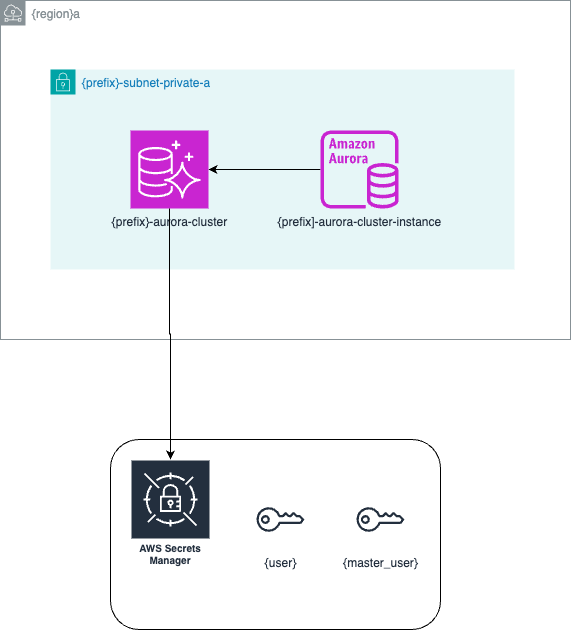

The diagram above was exported from draw.io. Its source (the exported page's mxGraphModel, read from the mxfile embedded in the PNG):
<mxGraphModel dx="1704" dy="1036" grid="1" gridSize="10" guides="1" tooltips="1" connect="1" arrows="1" fold="1" page="1" pageScale="1" pageWidth="1169" pageHeight="827" math="0" shadow="0">
  <root>
    <mxCell id="0" />
    <mxCell id="1" parent="0" />
    <mxCell id="3bq4728PctN0jSBunGzd-7" value="{region}a" style="sketch=0;outlineConnect=0;gradientColor=none;html=1;whiteSpace=wrap;fontSize=12;fontStyle=0;shape=mxgraph.aws4.group;grIcon=mxgraph.aws4.group_subnet;strokeColor=#879196;fillColor=none;verticalAlign=top;align=left;spacingLeft=30;fontColor=#879196;dashed=0;" vertex="1" parent="1">
      <mxGeometry x="110" y="41" width="570" height="339" as="geometry" />
    </mxCell>
    <mxCell id="3bq4728PctN0jSBunGzd-3" value="{prefix}-subnet-private-a" style="points=[[0,0],[0.25,0],[0.5,0],[0.75,0],[1,0],[1,0.25],[1,0.5],[1,0.75],[1,1],[0.75,1],[0.5,1],[0.25,1],[0,1],[0,0.75],[0,0.5],[0,0.25]];outlineConnect=0;gradientColor=none;html=1;whiteSpace=wrap;fontSize=12;fontStyle=0;container=1;pointerEvents=0;collapsible=0;recursiveResize=0;shape=mxgraph.aws4.group;grIcon=mxgraph.aws4.group_security_group;grStroke=0;strokeColor=#00A4A6;fillColor=#E6F6F7;verticalAlign=top;align=left;spacingLeft=30;fontColor=#147EBA;dashed=0;" vertex="1" parent="1">
      <mxGeometry x="160" y="110" width="464" height="200" as="geometry" />
    </mxCell>
    <mxCell id="3bq4728PctN0jSBunGzd-6" style="edgeStyle=orthogonalEdgeStyle;rounded=0;orthogonalLoop=1;jettySize=auto;html=1;" edge="1" parent="3bq4728PctN0jSBunGzd-3" source="3bq4728PctN0jSBunGzd-2" target="3bq4728PctN0jSBunGzd-5">
      <mxGeometry relative="1" as="geometry" />
    </mxCell>
    <mxCell id="3bq4728PctN0jSBunGzd-2" value="{prefix]-aurora-cluster-instance" style="sketch=0;outlineConnect=0;fontColor=#232F3E;gradientColor=none;fillColor=#C925D1;strokeColor=none;dashed=0;verticalLabelPosition=bottom;verticalAlign=top;align=center;html=1;fontSize=12;fontStyle=0;aspect=fixed;pointerEvents=1;shape=mxgraph.aws4.aurora_instance;" vertex="1" parent="3bq4728PctN0jSBunGzd-3">
      <mxGeometry x="270" y="61" width="78" height="78" as="geometry" />
    </mxCell>
    <mxCell id="3bq4728PctN0jSBunGzd-5" value="{prefix}-aurora-cluster" style="sketch=0;points=[[0,0,0],[0.25,0,0],[0.5,0,0],[0.75,0,0],[1,0,0],[0,1,0],[0.25,1,0],[0.5,1,0],[0.75,1,0],[1,1,0],[0,0.25,0],[0,0.5,0],[0,0.75,0],[1,0.25,0],[1,0.5,0],[1,0.75,0]];outlineConnect=0;fontColor=#232F3E;fillColor=#C925D1;strokeColor=#ffffff;dashed=0;verticalLabelPosition=bottom;verticalAlign=top;align=center;html=1;fontSize=12;fontStyle=0;aspect=fixed;shape=mxgraph.aws4.resourceIcon;resIcon=mxgraph.aws4.aurora;" vertex="1" parent="3bq4728PctN0jSBunGzd-3">
      <mxGeometry x="80" y="61" width="78" height="78" as="geometry" />
    </mxCell>
    <mxCell id="3bq4728PctN0jSBunGzd-14" value="" style="group" vertex="1" connectable="0" parent="1">
      <mxGeometry x="220" y="480" width="330" height="190" as="geometry" />
    </mxCell>
    <mxCell id="3bq4728PctN0jSBunGzd-13" value="" style="rounded=1;whiteSpace=wrap;html=1;" vertex="1" parent="3bq4728PctN0jSBunGzd-14">
      <mxGeometry width="330" height="190" as="geometry" />
    </mxCell>
    <mxCell id="3bq4728PctN0jSBunGzd-8" value="AWS Secrets Manager" style="sketch=0;outlineConnect=0;fontColor=#232F3E;gradientColor=none;strokeColor=#ffffff;fillColor=#232F3E;dashed=0;verticalLabelPosition=middle;verticalAlign=bottom;align=center;html=1;whiteSpace=wrap;fontSize=10;fontStyle=1;spacing=3;shape=mxgraph.aws4.productIcon;prIcon=mxgraph.aws4.secrets_manager;" vertex="1" parent="3bq4728PctN0jSBunGzd-14">
      <mxGeometry x="20" y="20" width="80" height="110" as="geometry" />
    </mxCell>
    <mxCell id="3bq4728PctN0jSBunGzd-9" value="{user}" style="sketch=0;outlineConnect=0;fontColor=#232F3E;gradientColor=none;strokeColor=#232F3E;fillColor=#ffffff;dashed=0;verticalLabelPosition=bottom;verticalAlign=top;align=center;html=1;fontSize=12;fontStyle=0;aspect=fixed;shape=mxgraph.aws4.resourceIcon;resIcon=mxgraph.aws4.addon;" vertex="1" parent="3bq4728PctN0jSBunGzd-14">
      <mxGeometry x="140" y="50" width="60" height="60" as="geometry" />
    </mxCell>
    <mxCell id="3bq4728PctN0jSBunGzd-12" value="{master_user}" style="sketch=0;outlineConnect=0;fontColor=#232F3E;gradientColor=none;strokeColor=#232F3E;fillColor=#ffffff;dashed=0;verticalLabelPosition=bottom;verticalAlign=top;align=center;html=1;fontSize=12;fontStyle=0;aspect=fixed;shape=mxgraph.aws4.resourceIcon;resIcon=mxgraph.aws4.addon;" vertex="1" parent="3bq4728PctN0jSBunGzd-14">
      <mxGeometry x="240" y="50" width="60" height="60" as="geometry" />
    </mxCell>
    <mxCell id="3bq4728PctN0jSBunGzd-16" style="edgeStyle=orthogonalEdgeStyle;rounded=0;orthogonalLoop=1;jettySize=auto;html=1;" edge="1" parent="1" source="3bq4728PctN0jSBunGzd-5" target="3bq4728PctN0jSBunGzd-8">
      <mxGeometry relative="1" as="geometry" />
    </mxCell>
  </root>
</mxGraphModel>